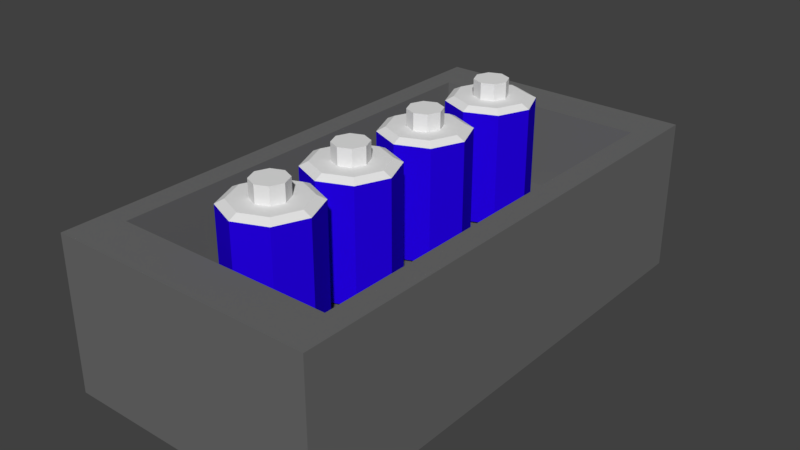 # Source: Batteries.blend  (saved by Blender 2.79.0; exported with 4.5.12 LTS)
import bpy
from mathutils import Matrix  # noqa: F401  (used for matrix-valued properties, if any)

bpy.ops.wm.read_factory_settings(use_empty=True)
scene = bpy.context.scene
scene.name = 'Scene'

# ---- collections
col_collection_1 = bpy.data.collections.new('Collection 1'); scene.collection.children.link(col_collection_1)

# ---- materials (node trees are filled in below, after node groups)
mat_material_001 = bpy.data.materials.new('Material.001')
mat_material_001.alpha_threshold = 0.0
mat_material_001.use_transparent_shadow = False
mat_material_001.diffuse_color = (0.1473, 0.1473, 0.1473, 1.0)
mat_material_001.roughness = 0.5
mat_metal = bpy.data.materials.new('Metal')
mat_metal.alpha_threshold = 0.0
mat_metal.use_transparent_shadow = False
mat_metal.roughness = 0.5
mat_sides = bpy.data.materials.new('Sides')
mat_sides.alpha_threshold = 0.0
mat_sides.use_transparent_shadow = False
mat_sides.diffuse_color = (0.01852, 0.0, 0.8, 1.0)
mat_sides.roughness = 0.5

# ---- material node trees

# ---- world
world_world = bpy.data.worlds.new('World'); scene.world = world_world
world_world.color = (0.05088, 0.05088, 0.05088)
world_world.use_sun_shadow = False
world_world.sun_shadow_jitter_overblur = 0.0
world_world.cycles.sampling_method = 'MANUAL'

# ---- meshes
me_cube_001 = bpy.data.meshes.new('Cube.001')
me_cube_001.from_pydata([(-1.0, -1.0, -1.0), (-0.8234, -0.8234, 0.009044), (-1.0, 1.0, -1.0), (-0.8234, 0.8234, 0.009044), (1.0, -1.0, -1.0), (0.8234, -0.8234, 0.009044), (1.0, 1.0, -1.0), (0.8234, 0.8234, 0.009044), (-1.0, -1.0, 0.009044), (-1.0, 1.0, 0.009044), (1.0, 1.0, 0.009044), (1.0, -1.0, 0.009044), (-0.8234, -0.8234, -0.5468), (-0.8234, 0.8234, -0.5468), (0.8234, 0.8234, -0.5468), (0.8234, -0.8234, -0.5468), (0.0, 0.6894, -0.5258), (6.752e-09, 0.5858, 0.2356), (0.2318, 0.6399, -0.5258), (0.08973, 0.5667, 0.2356), (0.3278, 0.5205, -0.5258), (0.1269, 0.5205, 0.2356), (0.2318, 0.401, -0.5258), (0.08973, 0.4742, 0.2356), (-2.866e-08, 0.3516, -0.5258), (-1.246e-08, 0.4551, 0.2356), (-0.2318, 0.401, -0.5258), (-0.08973, 0.4742, 0.2356), (-0.3278, 0.5205, -0.5258), (-0.1269, 0.5205, 0.2356), (-0.2318, 0.6399, -0.5258), (-0.08973, 0.5667, 0.2356), (0.2318, 0.6399, 0.2078), (0.0, 0.6894, 0.2078), (0.3278, 0.5205, 0.2078), (0.2318, 0.401, 0.2078), (-2.866e-08, 0.3516, 0.2078), (-0.2318, 0.401, 0.2078), (-0.3278, 0.5205, 0.2078), (-0.2318, 0.6399, 0.2078), (0.1884, 0.6175, 0.2356), (0.0, 0.6577, 0.2356), (0.2664, 0.5205, 0.2356), (0.1884, 0.4234, 0.2356), (-2.371e-08, 0.3832, 0.2356), (-0.1884, 0.4234, 0.2356), (-0.2664, 0.5205, 0.2356), (-0.1884, 0.6175, 0.2356), (0.08973, 0.5667, 0.3441), (6.752e-09, 0.5858, 0.3441), (0.1269, 0.5205, 0.3441), (0.08973, 0.4742, 0.3441), (-1.246e-08, 0.4551, 0.3441), (-0.08973, 0.4742, 0.3441), (-0.1269, 0.5205, 0.3441), (-0.08973, 0.5667, 0.3441), (0.0, 0.3041, -0.5258), (6.752e-09, 0.2005, 0.2356), (0.2318, 0.2546, -0.5258), (0.08973, 0.1814, 0.2356), (0.3278, 0.1352, -0.5258), (0.1269, 0.1352, 0.2356), (0.2318, 0.01573, -0.5258), (0.08973, 0.08893, 0.2356), (-2.866e-08, -0.03374, -0.5258), (-1.246e-08, 0.06978, 0.2356), (-0.2318, 0.01573, -0.5258), (-0.08973, 0.08893, 0.2356), (-0.3278, 0.1352, -0.5258), (-0.1269, 0.1352, 0.2356), (-0.2318, 0.2546, -0.5258), (-0.08973, 0.1814, 0.2356), (0.2318, 0.2546, 0.2078), (0.0, 0.3041, 0.2078), (0.3278, 0.1352, 0.2078), (0.2318, 0.01573, 0.2078), (-2.866e-08, -0.03374, 0.2078), (-0.2318, 0.01573, 0.2078), (-0.3278, 0.1352, 0.2078), (-0.2318, 0.2546, 0.2078), (0.1884, 0.2322, 0.2356), (0.0, 0.2724, 0.2356), (0.2664, 0.1352, 0.2356), (0.1884, 0.03809, 0.2356), (-2.371e-08, -0.002112, 0.2356), (-0.1884, 0.03809, 0.2356), (-0.2664, 0.1352, 0.2356), (-0.1884, 0.2322, 0.2356), (0.08973, 0.1814, 0.3441), (6.752e-09, 0.2005, 0.3441), (0.1269, 0.1352, 0.3441), (0.08973, 0.08893, 0.3441), (-1.246e-08, 0.06978, 0.3441), (-0.08973, 0.08893, 0.3441), (-0.1269, 0.1352, 0.3441), (-0.08973, 0.1814, 0.3441), (0.0, -0.07496, -0.5258), (6.752e-09, -0.1785, 0.2356), (0.2318, -0.1244, -0.5258), (0.08973, -0.1976, 0.2356), (0.3278, -0.2439, -0.5258), (0.1269, -0.2439, 0.2356), (0.2318, -0.3633, -0.5258), (0.08973, -0.2901, 0.2356), (-2.866e-08, -0.4128, -0.5258), (-1.246e-08, -0.3092, 0.2356), (-0.2318, -0.3633, -0.5258), (-0.08973, -0.2901, 0.2356), (-0.3278, -0.2439, -0.5258), (-0.1269, -0.2439, 0.2356), (-0.2318, -0.1244, -0.5258), (-0.08973, -0.1976, 0.2356), (0.2318, -0.1244, 0.2078), (0.0, -0.07496, 0.2078), (0.3278, -0.2439, 0.2078), (0.2318, -0.3633, 0.2078), (-2.866e-08, -0.4128, 0.2078), (-0.2318, -0.3633, 0.2078), (-0.3278, -0.2439, 0.2078), (-0.2318, -0.1244, 0.2078), (0.1884, -0.1468, 0.2356), (0.0, -0.1066, 0.2356), (0.2664, -0.2439, 0.2356), (0.1884, -0.3409, 0.2356), (-2.371e-08, -0.3811, 0.2356), (-0.1884, -0.3409, 0.2356), (-0.2664, -0.2439, 0.2356), (-0.1884, -0.1468, 0.2356), (0.08973, -0.1976, 0.3441), (6.752e-09, -0.1785, 0.3441), (0.1269, -0.2439, 0.3441), (0.08973, -0.2901, 0.3441), (-1.246e-08, -0.3092, 0.3441), (-0.08973, -0.2901, 0.3441), (-0.1269, -0.2439, 0.3441), (-0.08973, -0.1976, 0.3441), (0.0, -0.4334, -0.5258), (6.752e-09, -0.5369, 0.2356), (0.2318, -0.4828, -0.5258), (0.08973, -0.556, 0.2356), (0.3278, -0.6023, -0.5258), (0.1269, -0.6023, 0.2356), (0.2318, -0.7217, -0.5258), (0.08973, -0.6485, 0.2356), (-2.866e-08, -0.7711, -0.5258), (-1.246e-08, -0.6676, 0.2356), (-0.2318, -0.7217, -0.5258), (-0.08973, -0.6485, 0.2356), (-0.3278, -0.6023, -0.5258), (-0.1269, -0.6023, 0.2356), (-0.2318, -0.4828, -0.5258), (-0.08973, -0.556, 0.2356), (0.2318, -0.4828, 0.2078), (0.0, -0.4334, 0.2078), (0.3278, -0.6023, 0.2078), (0.2318, -0.7217, 0.2078), (-2.866e-08, -0.7711, 0.2078), (-0.2318, -0.7217, 0.2078), (-0.3278, -0.6023, 0.2078), (-0.2318, -0.4828, 0.2078), (0.1884, -0.5052, 0.2356), (0.0, -0.465, 0.2356), (0.2664, -0.6023, 0.2356), (0.1884, -0.6993, 0.2356), (-2.371e-08, -0.7395, 0.2356), (-0.1884, -0.6993, 0.2356), (-0.2664, -0.6023, 0.2356), (-0.1884, -0.5052, 0.2356), (0.08973, -0.556, 0.3441), (6.752e-09, -0.5369, 0.3441), (0.1269, -0.6023, 0.3441), (0.08973, -0.6485, 0.3441), (-1.246e-08, -0.6676, 0.3441), (-0.08973, -0.6485, 0.3441), (-0.1269, -0.6023, 0.3441), (-0.08973, -0.556, 0.3441)], [], [(0, 8, 9, 2), (2, 9, 10, 6), (6, 10, 11, 4), (4, 11, 8, 0), (2, 6, 4, 0), (7, 3, 13, 14), (1, 3, 9, 8), (3, 7, 10, 9), (7, 5, 11, 10), (5, 1, 8, 11), (14, 13, 12, 15), (5, 7, 14, 15), (3, 1, 12, 13), (1, 5, 15, 12), (16, 33, 32, 18), (18, 32, 34, 20), (20, 34, 35, 22), (22, 35, 36, 24), (24, 36, 37, 26), (26, 37, 38, 28), (27, 25, 52, 53), (28, 38, 39, 30), (30, 39, 33, 16), (16, 18, 20, 22, 24, 26, 28, 30), (41, 40, 32, 33), (40, 42, 34, 32), (42, 43, 35, 34), (43, 44, 36, 35), (44, 45, 37, 36), (45, 46, 38, 37), (46, 47, 39, 38), (47, 41, 33, 39), (17, 19, 40, 41), (19, 21, 42, 40), (21, 23, 43, 42), (23, 25, 44, 43), (25, 27, 45, 44), (27, 29, 46, 45), (29, 31, 47, 46), (31, 17, 41, 47), (48, 49, 55, 54, 53, 52, 51, 50), (23, 21, 50, 51), (19, 17, 49, 48), (17, 31, 55, 49), (29, 27, 53, 54), (25, 23, 51, 52), (21, 19, 48, 50), (31, 29, 54, 55), (56, 73, 72, 58), (58, 72, 74, 60), (60, 74, 75, 62), (62, 75, 76, 64), (64, 76, 77, 66), (66, 77, 78, 68), (67, 65, 92, 93), (68, 78, 79, 70), (70, 79, 73, 56), (56, 58, 60, 62, 64, 66, 68, 70), (81, 80, 72, 73), (80, 82, 74, 72), (82, 83, 75, 74), (83, 84, 76, 75), (84, 85, 77, 76), (85, 86, 78, 77), (86, 87, 79, 78), (87, 81, 73, 79), (57, 59, 80, 81), (59, 61, 82, 80), (61, 63, 83, 82), (63, 65, 84, 83), (65, 67, 85, 84), (67, 69, 86, 85), (69, 71, 87, 86), (71, 57, 81, 87), (88, 89, 95, 94, 93, 92, 91, 90), (63, 61, 90, 91), (59, 57, 89, 88), (57, 71, 95, 89), (69, 67, 93, 94), (65, 63, 91, 92), (61, 59, 88, 90), (71, 69, 94, 95), (96, 113, 112, 98), (98, 112, 114, 100), (100, 114, 115, 102), (102, 115, 116, 104), (104, 116, 117, 106), (106, 117, 118, 108), (107, 105, 132, 133), (108, 118, 119, 110), (110, 119, 113, 96), (96, 98, 100, 102, 104, 106, 108, 110), (121, 120, 112, 113), (120, 122, 114, 112), (122, 123, 115, 114), (123, 124, 116, 115), (124, 125, 117, 116), (125, 126, 118, 117), (126, 127, 119, 118), (127, 121, 113, 119), (97, 99, 120, 121), (99, 101, 122, 120), (101, 103, 123, 122), (103, 105, 124, 123), (105, 107, 125, 124), (107, 109, 126, 125), (109, 111, 127, 126), (111, 97, 121, 127), (128, 129, 135, 134, 133, 132, 131, 130), (103, 101, 130, 131), (99, 97, 129, 128), (97, 111, 135, 129), (109, 107, 133, 134), (105, 103, 131, 132), (101, 99, 128, 130), (111, 109, 134, 135), (136, 153, 152, 138), (138, 152, 154, 140), (140, 154, 155, 142), (142, 155, 156, 144), (144, 156, 157, 146), (146, 157, 158, 148), (147, 145, 172, 173), (148, 158, 159, 150), (150, 159, 153, 136), (136, 138, 140, 142, 144, 146, 148, 150), (161, 160, 152, 153), (160, 162, 154, 152), (162, 163, 155, 154), (163, 164, 156, 155), (164, 165, 157, 156), (165, 166, 158, 157), (166, 167, 159, 158), (167, 161, 153, 159), (137, 139, 160, 161), (139, 141, 162, 160), (141, 143, 163, 162), (143, 145, 164, 163), (145, 147, 165, 164), (147, 149, 166, 165), (149, 151, 167, 166), (151, 137, 161, 167), (168, 169, 175, 174, 173, 172, 171, 170), (143, 141, 170, 171), (139, 137, 169, 168), (137, 151, 175, 169), (149, 147, 173, 174), (145, 143, 171, 172), (141, 139, 168, 170), (151, 149, 174, 175)])
me_cube_001.polygons.foreach_set('material_index', [0, 0, 0, 0, 0, 0, 0, 0, 0, 0, 0, 0, 0, 0, 2, 2, 2, 2, 2, 2, 1, 2, 2, 1, 1, 1, 1, 1, 1, 1, 1, 1, 1, 1, 1, 1, 1, 1, 1, 1, 1, 1, 1, 1, 1, 1, 1, 1, 2, 2, 2, 2, 2, 2, 1, 2, 2, 1, 1, 1, 1, 1, 1, 1, 1, 1, 1, 1, 1, 1, 1, 1, 1, 1, 1, 1, 1, 1, 1, 1, 1, 1, 2, 2, 2, 2, 2, 2, 1, 2, 2, 1, 1, 1, 1, 1, 1, 1, 1, 1, 1, 1, 1, 1, 1, 1, 1, 1, 1, 1, 1, 1, 1, 1, 1, 1, 2, 2, 2, 2, 2, 2, 1, 2, 2, 1, 1, 1, 1, 1, 1, 1, 1, 1, 1, 1, 1, 1, 1, 1, 1, 1, 1, 1, 1, 1, 1, 1, 1, 1])
me_cube_001.materials.append(mat_material_001)
me_cube_001.materials.append(mat_metal)
me_cube_001.materials.append(mat_sides)
me_cube_001.use_remesh_preserve_volume = False
me_cube_001.use_remesh_preserve_attributes = False
me_cube_001.use_mirror_vertex_groups = False
me_cube_001.update()

# ---- objects
ob_cube = bpy.data.objects.new('Cube', me_cube_001)

# ---- transforms, parenting, visibility, modifiers, constraints
ob_cube.location = (0.0, 0.0, 0.1088)
ob_cube.scale = (0.0939, 0.1823, 0.1073)
ob_cube.lineart.crease_threshold = 0.0

# ---- collection membership
col_collection_1.objects.link(ob_cube)

# ---- scene / render settings (as saved in the file)
scene.frame_start = 1; scene.frame_end = 250; scene.frame_set(1)
scene.render.engine = 'BLENDER_EEVEE_NEXT'
scene.render.resolution_percentage = 50
scene.render.dither_intensity = 0.0
scene.cycles.use_denoising = False
scene.cycles.samples = 128
scene.cycles.sampling_pattern = 'TABULATED_SOBOL'
scene.cycles.use_adaptive_sampling = False
scene.cycles.use_light_tree = False
scene.cycles.blur_glossy = 0.0
scene.cycles.sample_clamp_indirect = 0.0
scene.view_settings.view_transform = 'Standard'
bpy.context.view_layer.update()

# ---- added for rendering (the .blend has no active camera and no usable light): camera, sun
cam_auto = bpy.data.cameras.new('AutoCamera')
cam_auto.lens = 50.0
cam_auto.sensor_width = 36.0
cam_auto.clip_end = 1000.0
ob_auto_camera = bpy.data.objects.new('AutoCamera', cam_auto)
scene.collection.objects.link(ob_auto_camera)
ob_auto_camera.location = (0.402198, -0.482638, 0.395326)
ob_auto_camera.rotation_euler = (1.09748, -7.21219e-08, 0.694738)
scene.camera = ob_auto_camera
light_auto_sun = bpy.data.lights.new('AutoSun', 'SUN')
light_auto_sun.energy = 3.0
light_auto_sun.angle = 0.0523599
ob_auto_sun = bpy.data.objects.new('AutoSun', light_auto_sun)
scene.collection.objects.link(ob_auto_sun)
ob_auto_sun.rotation_euler = (0.872665, 0.174533, 0.523599)
bpy.context.view_layer.update()
